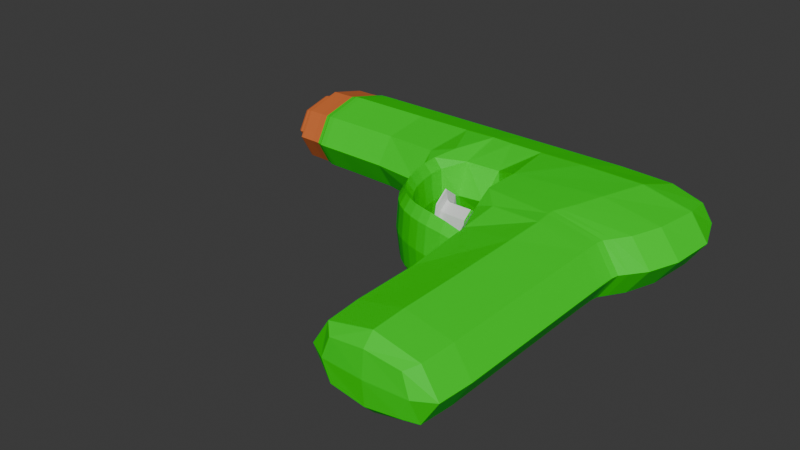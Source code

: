 # Source: SquirtGun.blend  (saved by Blender 4.0.36; exported with 4.5.12 LTS)
import bpy
from mathutils import Matrix  # noqa: F401  (used for matrix-valued properties, if any)

bpy.ops.wm.read_factory_settings(use_empty=True)
scene = bpy.context.scene
scene.name = 'Scene'

# ---- collections
col_collection = bpy.data.collections.new('Collection'); scene.collection.children.link(col_collection)

# ---- materials (node trees are filled in below, after node groups)
mat_material = bpy.data.materials.new('Material')
mat_material.alpha_threshold = 0.0
mat_material.use_transparent_shadow = False
mat_material.roughness = 0.5
mat_material.line_color = (0.0, 0.0, 0.0, 1.0)
mat_material_001 = bpy.data.materials.new('Material.001')
mat_material_001.use_transparent_shadow = False
mat_material_002 = bpy.data.materials.new('Material.002')
mat_material_002.use_transparent_shadow = False

# ---- material node trees
mat_material.use_nodes = True; mat_material.node_tree.nodes.clear()
_N = mat_material.node_tree.nodes; _L = mat_material.node_tree.links
n0 = _N.new('ShaderNodeOutputMaterial'); n0.name = 'Material Output'; n0.location = (300, 300)
n1 = _N.new('ShaderNodeBsdfPrincipled'); n1.name = 'Principled BSDF'; n1.location = (10, 300)
n1.inputs[0].default_value = (0.0, 0.8002, 0.001531, 1.0)
n1.inputs[3].default_value = 1.45
_L.new(n1.outputs[0], n0.inputs[0])
n0.is_active_output = True
mat_material_001.use_nodes = True; mat_material_001.node_tree.nodes.clear()
_N = mat_material_001.node_tree.nodes; _L = mat_material_001.node_tree.links
n0 = _N.new('ShaderNodeBsdfPrincipled'); n0.name = 'Principled BSDF'; n0.location = (10, 300)
n0.inputs[0].default_value = (0.6755, 0.1616, 0.03781, 1.0)
n0.inputs[3].default_value = 1.45
n1 = _N.new('ShaderNodeOutputMaterial'); n1.name = 'Material Output'; n1.location = (300, 300)
_L.new(n0.outputs[0], n1.inputs[0])
n1.is_active_output = True
mat_material_002.use_nodes = True; mat_material_002.node_tree.nodes.clear()
_N = mat_material_002.node_tree.nodes; _L = mat_material_002.node_tree.links
n0 = _N.new('ShaderNodeBsdfPrincipled'); n0.name = 'Principled BSDF'; n0.location = (10, 300)
n0.inputs[3].default_value = 1.45
n1 = _N.new('ShaderNodeOutputMaterial'); n1.name = 'Material Output'; n1.location = (300, 300)
_L.new(n0.outputs[0], n1.inputs[0])
n1.is_active_output = True

# ---- world
world_world = bpy.data.worlds.new('World'); scene.world = world_world
world_world.use_nodes = True; world_world.node_tree.nodes.clear()
_N = world_world.node_tree.nodes; _L = world_world.node_tree.links
n0 = _N.new('ShaderNodeOutputWorld'); n0.name = 'World Output'; n0.location = (300, 300)
n1 = _N.new('ShaderNodeBackground'); n1.name = 'Background'; n1.location = (10, 300)
n1.inputs[0].default_value = (0.05088, 0.05088, 0.05088, 1.0)
_L.new(n1.outputs[0], n0.inputs[0])
n0.is_active_output = True
world_world.color = (0.05088, 0.05088, 0.05088)
world_world.use_sun_shadow = False
world_world.sun_shadow_jitter_overblur = 0.0

# ---- meshes
me_cube = bpy.data.meshes.new('Cube')
me_cube.from_pydata([(1.116, 0.8486, 0.5), (1.116, 0.8486, -0.5), (0.1638, -0.9737, 0.5), (0.1638, -0.9737, -0.5), (-1.058, 0.8989, 0.6667), (-1.058, 0.8989, -0.6667), (-1.508, -0.9737, 0.5), (-1.508, -0.9737, -0.5), (-2.357, 0.3927, -1.0), (1.11, 0.4658, 0.6667), (-2.357, 0.3927, 1.0), (1.11, 0.4658, -0.6667), (-8.401, 0.8974, 0.6609), (-8.401, 0.8974, -0.6609), (-8.406, 0.4975, 0.6609), (-8.406, 0.4975, -0.6609), (-8.543, 0.8904, 0.6378), (-8.543, 0.8904, -0.6378), (-8.543, 0.5044, 0.6378), (-8.543, 0.5044, -0.6378), (-9.158, 0.8877, 0.6287), (-9.158, 0.8877, -0.6287), (-9.158, 0.5072, 0.6287), (-9.158, 0.5072, -0.6287), (-9.18, 0.8778, 0.596), (-9.18, 0.8778, -0.596), (-9.18, 0.5171, 0.596), (-9.18, 0.5171, -0.596), (-9.234, 0.8532, 0.5149), (-9.234, 0.8532, -0.5149), (-9.234, 0.5416, 0.5149), (-9.234, 0.5416, -0.5149), (-9.546, 0.8099, 0.3716), (-9.546, 0.8099, -0.3716), (-9.546, 0.585, 0.3716), (-9.546, 0.585, -0.3716), (-1.943, -0.07277, -0.7349), (0.4426, -0.1085, 0.6667), (-1.943, -0.07277, 0.7349), (0.4426, -0.1085, -0.6667), (-2.345, 0.2026, 1.0), (0.4515, 0.1729, -0.6667), (-2.345, 0.2026, -1.0), (0.4515, 0.1729, 0.6667), (-2.345, 0.1538, -0.4921), (-2.345, 0.0592, -0.4921), (-2.345, 0.0592, 0.4921), (-2.345, 0.1538, 0.4921), (-3.076, 0.1544, -0.4984), (-3.076, 0.0586, -0.4984), (-3.076, 0.0586, 0.4984), (-3.076, 0.1544, 0.4984), (-3.11, 0.1702, -0.6631), (-3.11, 0.04277, -0.6631), (-3.11, 0.04277, 0.6631), (-3.11, 0.1702, 0.6631), (-3.163, 0.1573, -0.5282), (-3.163, 0.05573, -0.5282), (-3.163, 0.05573, 0.5282), (-3.163, 0.1573, 0.5282), (-4.539, 0.8991, 0.6667), (-4.911, 0.4506, 0.76), (-4.911, 0.4506, -0.76), (-4.539, 0.8991, -0.6667), (-3.861, 0.4535, 0.76), (-3.861, 0.4535, -0.76), (-3.087, 0.8991, 0.6667), (-3.087, 0.8991, -0.6667), (-4.493, 0.2488, 0.667), (-4.493, 0.2488, -0.6663), (-4.193, 0.2723, 0.6685), (-4.193, 0.2723, -0.6648), (-4.281, 0.09358, 0.6679), (-4.276, 0.09416, -0.6654), (-4.014, 0.1306, 0.6761), (-4.009, 0.1313, -0.6573), (-3.484, -0.09258, 0.6702), (-3.463, -0.09122, -0.6626), (-3.353, -0.0367, 0.676), (-3.355, -0.03781, -0.6569), (-2.933, -0.1327, 0.6676), (-2.929, -0.1325, -0.6656), (-2.878, -0.06988, 0.6685), (-2.88, -0.07034, -0.6647), (-2.295, -0.1442, 0.6155), (-2.295, -0.1442, -0.6183), (-2.283, -0.08417, 0.6155), (-2.283, -0.08417, -0.6183), (-1.276, -0.1325, 0.3445), (-1.276, -0.1325, -0.3569), (-1.273, -0.09832, 0.3445), (-1.273, -0.09832, -0.3569), (-3.72, 0.03353, -0.6556), (-3.926, -0.01533, -0.6662), (-3.953, -0.01786, 0.6669), (-3.738, 0.03112, 0.6779), (-2.892, 0.1505, -0.4572), (-2.892, 0.1505, 0.4572), (-2.892, 0.06255, 0.4572), (-2.892, 0.06255, -0.4572), (-2.45, 0.1505, 0.4572), (-2.45, 0.06255, -0.4572), (-2.45, 0.1505, -0.4572), (-2.45, 0.06255, 0.4572), (-1.787, -0.7615, -0.6667), (0.4426, -0.7615, 0.6667), (-1.787, -0.7615, 0.6667), (0.4426, -0.7615, -0.6667), (-7.524, 0.8991, 0.6667), (-7.524, 0.8991, -0.6667), (-7.638, 0.4957, 0.6667), (-7.638, 0.4957, -0.6667), (-9.458, 0.8473, -0.4955), (-9.458, 0.8473, 0.4955), (-9.458, 0.5475, 0.4955), (-9.458, 0.5475, -0.4955), (-8.97, 0.8887, -0.6321), (-8.97, 0.8887, 0.6321), (-8.97, 0.5062, 0.6321), (-8.97, 0.5062, -0.6321), (-2.357, 0.2148, 1.0), (0.6025, 0.2439, -0.6667), (-2.357, 0.2148, -1.0), (0.6025, 0.2439, 0.6667), (-2.357, 0.3635, -1.0), (-2.357, 0.244, -1.0), (-2.355, 0.2128, -1.0), (-2.355, 0.2128, 1.0), (-2.347, 0.2046, -1.0), (-2.347, 0.2046, 1.0), (-2.357, 0.2148, -1.0), (-2.357, 0.3927, -1.0), (-2.357, 0.244, 1.0), (-2.357, 0.3635, 1.0), (-1.739, -0.9275, -0.6381), (-2.357, 0.2145, -1.0), (1.314, 0.8818, -9.313e-10), (-1.692, -0.9795, -2.794e-09), (0.3471, -0.9795, -1.863e-09), (-0.9254, 0.9747, 0.0), (-2.357, 0.2185, -1.0), (0.3948, -0.9275, 0.6381), (-2.357, 0.389, -1.0), (-1.464, 0.6876, 0.9514), (-2.357, 0.2145, 1.0), (1.244, 0.687, -0.6381), (-1.464, 0.6876, -0.9514), (1.244, 0.687, 0.6381), (-2.357, 0.3038, 1.0), (0.8457, 0.3179, -0.6667), (1.597, 0.466, 0.0), (-2.345, 0.2029, 1.0), (-2.596, 0.3725, 0.0), (-2.351, 0.2087, 1.0), (-8.4, 0.9724, 5.588e-09), (-8.403, 0.6974, 0.9087), (-8.403, 0.6974, -0.9087), (-8.407, 0.4225, 5.588e-09), (-8.229, 0.8989, 0.6659), (-3.055, 0.4814, 0.7044), (-3.055, 0.4814, -0.7044), (-8.229, 0.8989, -0.6659), (-8.543, 0.9628, 3.539e-08), (-8.543, 0.6974, 0.877), (-8.543, 0.6974, -0.877), (-8.543, 0.4321, 4.47e-08), (-8.45, 0.501, -0.6494), (-8.45, 0.8939, -0.6494), (-8.45, 0.8939, 0.6494), (-8.45, 0.501, 0.6494), (-9.158, 0.959, 6.333e-08), (-9.158, 0.6974, 0.8645), (-9.158, 0.6974, -0.8645), (-9.158, 0.4359, 5.867e-08), (-9.102, 0.8885, -0.6316), (-8.748, 0.8889, 0.6328), (-9.102, 0.5063, 0.6316), (-8.748, 0.506, -0.6328), (-9.18, 0.9454, 1.146e-07), (-9.18, 0.6974, 0.8195), (-9.18, 0.6974, -0.8195), (-9.18, 0.4495, 1.127e-07), (-9.177, 0.5099, 0.6197), (-9.177, 0.5099, -0.6197), (-9.177, 0.8849, 0.6197), (-9.177, 0.8849, -0.6197), (-9.234, 0.9116, 1.285e-07), (-9.234, 0.6974, 0.708), (-9.234, 0.6974, -0.708), (-9.234, 0.4832, 1.173e-07), (-9.187, 0.5297, -0.5542), (-9.187, 0.8651, -0.5542), (-9.187, 0.8651, 0.5542), (-9.187, 0.5297, 0.5542), (-9.549, 0.8345, 1.239e-07), (-9.549, 0.6974, 0.453), (-9.549, 0.6974, -0.453), (-9.549, 0.5604, 1.201e-07), (-9.524, 0.8409, -0.4742), (-9.342, 0.8481, 0.4979), (-9.524, 0.5539, 0.4742), (-9.342, 0.5468, -0.4979), (-1.85, 0.09727, -0.9248), (0.4437, 0.08793, 0.6667), (-1.804, -0.4372, 0.6746), (0.4426, -0.4404, -0.6667), (-2.262, -0.1223, 1.024e-08), (0.8606, -0.1085, -8.848e-09), (-2.357, 0.3038, -1.0), (-2.351, 0.2087, -1.0), (-1.85, 0.09727, 0.9248), (0.4437, 0.08793, -0.6667), (-2.351, 0.2087, -1.0), (0.4837, 0.2093, 0.6667), (-2.357, 0.2148, -1.0), (-2.357, 0.3927, -1.0), (0.8712, 0.173, -8.848e-09), (-2.346, 0.199, 6.519e-09), (-2.345, 0.1065, -0.6767), (-2.345, 0.04146, 4.563e-08), (-2.345, 0.1065, 0.6767), (-2.345, 0.1715, 4.936e-08), (-2.333, 0.1635, 0.593), (-2.303, 0.04022, 0.5731), (-2.303, 0.04022, -0.5731), (-2.333, 0.1635, -0.593), (-3.076, 0.1065, -0.6853), (-3.076, 0.04063, 5.588e-08), (-3.076, 0.1065, 0.6853), (-3.076, 0.1724, 5.309e-08), (-3.023, 0.1509, -0.4624), (-2.358, 0.1509, 0.4616), (-3.023, 0.06206, 0.4624), (-2.358, 0.06213, -0.4616), (-3.11, 0.1065, -0.9117), (-3.11, 0.01887, 6.333e-08), (-3.11, 0.1065, 0.9117), (-3.11, 0.1941, 7.078e-08), (-3.095, 0.1623, 0.5807), (-3.095, 0.05068, 0.5807), (-3.095, 0.05068, -0.5807), (-3.095, 0.1623, -0.5807), (-3.168, 0.1065, -0.6439), (-3.168, 0.04461, 6.426e-08), (-3.168, 0.1065, 0.6439), (-3.168, 0.1684, 7.357e-08), (-3.14, 0.1708, 0.6689), (-3.14, 0.0422, 0.6689), (-3.14, 0.0422, -0.6689), (-3.14, 0.1708, -0.6689), (-3.678, 0.8991, 0.6667), (-6.339, 0.4909, 0.6767), (-6.339, 0.4909, -0.6767), (-3.678, 0.8991, -0.6667), (-4.77, 0.6927, -0.9336), (-4.448, 0.9748, 0.0), (-5.16, 0.3869, 4.657e-09), (-4.77, 0.6927, 0.9336), (-4.263, 0.4696, 0.9506), (-4.263, 0.4696, -0.9506), (-2.231, 0.899, 0.6667), (-2.231, 0.899, -0.6667), (-3.431, 0.6928, 0.9336), (-3.845, 0.3923, 3.725e-09), (-2.962, 0.9748, 0.0), (-3.431, 0.6928, -0.9336), (-4.55, 0.2444, 9.411e-05), (-4.343, 0.2606, 0.9178), (-4.343, 0.2606, -0.9155), (-4.137, 0.2767, 0.002164), (-4.182, 0.3421, -0.6764), (-4.57, 0.329, -0.6766), (-4.57, 0.329, 0.6767), (-4.182, 0.3421, 0.6769), (-4.328, 0.08692, -0.0002845), (-4.149, 0.112, 0.922), (-4.141, 0.1129, -0.9114), (-3.962, 0.1379, 0.01089), (-4.406, 0.169, 0.6677), (-4.121, 0.1999, 0.6723), (-4.121, 0.2, -0.661), (-4.406, 0.1691, -0.6656), (-3.496, -0.1022, 0.002736), (-3.42, -0.06466, 0.923), (-3.407, -0.06449, -0.9097), (-3.331, -0.02701, 0.01061), (-3.553, -0.005907, -0.6555), (-4.115, 0.03362, -0.6662), (-4.132, 0.03191, 0.667), (-3.562, -0.006653, 0.6776), (-2.941, -0.1444, 0.0008492), (-2.905, -0.1013, 0.9181), (-2.904, -0.1015, -0.9151), (-2.869, -0.05839, 0.002094), (-3.114, -0.0571, 0.6722), (-3.118, -0.05832, -0.6607), (-3.203, -0.1167, 0.6694), (-3.192, -0.1161, -0.6636), (-2.298, -0.1554, -0.001387), (-2.289, -0.1142, 0.8469), (-2.289, -0.1142, -0.8496), (-2.28, -0.07292, -0.001387), (-2.649, -0.07806, -0.6604), (-2.678, -0.1418, -0.6605), (-2.678, -0.1418, 0.6604), (-2.649, -0.07801, 0.6605), (-1.187, -0.1354, -0.006695), (-1.185, -0.1153, 0.4055), (-1.185, -0.1153, -0.4189), (-1.183, -0.09526, -0.006695), (-1.705, -0.09084, -0.5093), (-1.711, -0.1401, -0.5093), (-1.711, -0.1401, 0.5012), (-1.705, -0.09084, 0.5012), (-3.873, 0.07727, -0.6558), (-3.709, -0.05717, -0.6642), (-3.737, -0.0594, 0.6686), (-3.887, 0.07527, 0.6777), (-3.85, 0.006171, 0.9224), (-3.69, 0.0415, 0.0132), (-3.979, -0.02576, -0.001701), (-3.819, 0.009565, -0.9109), (-2.664, 0.1505, -0.4572), (-3.023, 0.1509, 0.4624), (-2.664, 0.06255, 0.4572), (-3.023, 0.06206, -0.4624), (-2.892, 0.1065, -0.6287), (-2.892, 0.1065, 0.6287), (-2.892, 0.04607, 5.635e-08), (-2.892, 0.1669, 5.635e-08), (-2.664, 0.1505, 0.4572), (-2.664, 0.06255, -0.4572), (-2.358, 0.1509, -0.4616), (-2.358, 0.06213, 0.4616), (-2.45, 0.1669, 5.588e-08), (-2.45, 0.04607, 5.774e-08), (-2.45, 0.1065, 0.6287), (-2.45, 0.1065, -0.6287), (-1.804, -0.4372, -0.6746), (0.4426, -0.4404, 0.6667), (-1.739, -0.9275, 0.6381), (0.3948, -0.9275, -0.6381), (-2.205, -0.7615, 0.0), (0.8606, -0.7615, 0.0), (-2.357, 0.3038, -1.0), (-2.357, 0.389, 1.0), (-6.053, 0.8991, 0.6667), (-6.053, 0.8991, -0.6667), (-8.256, 0.4959, 0.6659), (-8.256, 0.4959, -0.6659), (-7.581, 0.6974, -0.9167), (-7.503, 0.9748, 0.0), (-7.659, 0.4201, 0.0), (-7.581, 0.6974, 0.9167), (-9.342, 0.8481, -0.4979), (-9.524, 0.8409, 0.4742), (-9.342, 0.5468, 0.4979), (-9.524, 0.5539, -0.4742), (-9.458, 0.6974, -0.6813), (-9.458, 0.6974, 0.6813), (-9.458, 0.4913, 1.299e-07), (-9.458, 0.9036, 1.295e-07), (-8.748, 0.8889, -0.6328), (-9.102, 0.8885, 0.6316), (-8.748, 0.506, 0.6328), (-9.102, 0.5063, -0.6316), (-8.97, 0.6974, -0.8691), (-8.97, 0.6974, 0.8691), (-8.97, 0.4345, 5.309e-08), (-8.97, 0.9604, 4.47e-08), (-2.351, 0.2087, 1.0), (0.4837, 0.2093, -0.6667), (-2.357, 0.3038, -1.0), (0.8457, 0.3179, 0.6667), (1.046, 0.2441, -8.848e-09), (-2.357, 0.2185, 1.0), (-2.357, 0.3038, 1.0), (-2.356, 0.2378, 0.0), (0.2583, 0.8903, -0.6381), (-0.6723, -0.9795, 0.6096), (-0.6723, -0.9795, -0.6096), (0.2583, 0.8903, 0.6381), (-0.2805, 0.4592, -0.9583), (-0.2805, 0.4592, 0.9583), (-0.689, -0.1047, -0.9304), (-0.689, -0.1047, 0.9304), (-0.726, 0.1753, 0.9572), (-0.726, 0.1753, -0.9572), (-0.6723, -0.7615, -0.9167), (-0.6723, -0.7615, 0.9167), (-0.6548, 0.241, -0.9583), (-0.6548, 0.241, 0.9583), (-2.345, 0.2029, -1.0), (-2.357, 0.3038, 1.0), (-0.6723, -0.928, 0.8781), (-8.242, 0.6974, 0.9157), (-0.6723, -0.9916, 4.657e-09), (0.7961, -0.928, 1.863e-09), (-0.6723, -0.928, -0.8781), (1.675, 0.6904, 0.0), (0.3586, 0.9631, 9.313e-10), (-2.382, 0.3036, 0.0), (0.03888, 0.6901, -0.9182), (-8.45, 0.6974, -0.8929), (-8.261, 0.4204, 0.0), (-8.224, 0.9745, 0.0), (-8.242, 0.6974, -0.9157), (-9.102, 0.9602, 3.912e-08), (-8.45, 0.9676, 1.863e-08), (-8.451, 0.4273, 1.304e-08), (-8.45, 0.6974, 0.8929), (-9.177, 0.4396, 7.637e-08), (-9.102, 0.4346, 4.191e-08), (-9.102, 0.6974, 0.8685), (-9.102, 0.6974, -0.8685), (-9.187, 0.6974, -0.762), (-9.177, 0.6974, 0.8521), (-9.177, 0.6974, -0.8521), (-9.177, 0.9552, 7.264e-08), (-9.524, 0.8949, 1.206e-07), (-9.187, 0.928, 1.146e-07), (-9.187, 0.4669, 1.062e-07), (-9.187, 0.6974, 0.762), (-9.556, 0.6974, 1.295e-07), (-9.524, 0.5, 1.201e-07), (-9.524, 0.6974, 0.6526), (-9.524, 0.6974, -0.6526), (-2.214, -0.4408, 3.725e-09), (0.862, 0.08794, -5.763e-09), (0.03888, 0.6901, 0.9182), (-0.6875, 0.08948, -0.949), (-0.6875, 0.08948, 0.949), (-0.7211, 0.209, 0.9583), (0.9089, 0.2094, -5.763e-09), (-2.291, 0.105, 0.7832), (-3.023, 0.1676, 5.495e-08), (-2.33, 0.0151, 3.632e-08), (-2.345, 0.1824, 3.26e-08), (-2.291, 0.105, -0.7832), (-3.095, 0.1065, 0.7985), (-3.023, 0.04539, 5.588e-08), (-3.023, 0.1065, 0.6358), (-3.023, 0.1065, -0.6358), (-3.14, 0.1065, 0.9205), (-3.095, 0.1065, -0.7985), (-3.095, 0.1833, 6.333e-08), (-3.095, 0.02975, 6.333e-08), (-3.178, 0.1065, 7.544e-08), (-3.14, 0.1065, -0.9205), (-3.14, 0.195, 6.612e-08), (-3.14, 0.01802, 6.054e-08), (-3.974, 0.6936, -0.9494), (-3.567, 0.9748, 0.0), (-4.363, 0.3389, -0.9215), (-3.974, 0.6936, 0.9494), (-2.621, 0.6938, 0.9261), (-3.204, 0.4088, -7.451e-09), (-2.091, 0.9747, 0.0), (-2.621, 0.6938, -0.9261), (-4.264, 0.1844, 0.92), (-4.363, 0.3389, 0.9218), (-4.655, 0.3214, 1.177e-05), (-4.121, 0.3395, 0.0002705), (-3.627, -0.03126, -0.9098), (-4.263, 0.1846, -0.9133), (-4.459, 0.1632, 0.000188), (-4.068, 0.2058, 0.006502), (-3.101, -0.04671, 0.006299), (-3.754, -0.06804, 0.0005529), (-3.526, 0.003471, 0.01271), (-3.653, -0.03331, 0.9231), (-2.663, -0.1099, -0.9081), (-3.159, -0.08685, 0.9207), (-3.154, -0.08725, -0.9121), (-3.213, -0.1274, 0.002359), (-1.699, -0.1154, -0.696), (-2.683, -0.1538, -6.717e-05), (-2.644, -0.06608, 8.842e-05), (-2.664, -0.1099, 0.9081), (-0.9973, -0.1152, -0.007652), (-1.703, -0.1492, -0.004115), (-1.696, -0.08174, -0.004115), (-1.699, -0.1154, 0.6878), (-4.013, 0.05325, 0.9224), (-3.835, 0.08443, 0.01291), (-4.169, 0.02461, -0.001524), (-3.991, 0.05579, -0.911), (-2.664, 0.1065, -0.6287), (-2.664, 0.1065, 0.6287), (-2.664, 0.04607, 7.357e-08), (-2.664, 0.1669, 4.005e-08), (-2.358, 0.1675, 5.821e-08), (-2.358, 0.0455, 5.681e-08), (-2.358, 0.1065, 0.6347), (-2.358, 0.1065, -0.6347), (-2.141, -0.928, -3.725e-09), (0.8606, -0.4404, -5.763e-09), (-0.7211, 0.209, -0.9583), (-0.6765, -0.4395, -0.9186), (-6.198, 0.6964, -0.9192), (-5.997, 0.9748, 0.0), (-6.406, 0.4159, -3.725e-09), (-6.198, 0.6964, 0.9192), (-9.342, 0.6974, -0.6846), (-9.342, 0.6974, 0.6846), (-9.342, 0.4903, 1.197e-07), (-9.342, 0.9046, 1.099e-07), (-8.748, 0.6974, -0.8701), (-8.748, 0.6974, 0.8701), (-8.748, 0.4342, 4.377e-08), (-8.748, 0.9607, 3.818e-08), (1.322, 0.3181, -5.763e-09), (-0.6765, -0.4395, 0.9186), (-0.5083, 0.3151, -0.9583), (-2.351, 0.2108, 0.0), (-2.351, 0.2087, -1.0), (-2.357, 0.3038, -1.0), (-2.351, 0.2087, 1.0), (-2.357, 0.3038, -1.0), (-0.5083, 0.3151, 0.9583)], [], [(120, 148, 393, 375), (148, 10, 345, 393), (393, 345, 133, 376), (375, 393, 376, 132), (105, 389, 394, 141), (389, 106, 340, 394), (394, 340, 6, 379), (141, 394, 379, 2), (110, 353, 395, 348), (353, 108, 158, 395), (395, 158, 12, 155), (348, 395, 155, 14), (3, 138, 396, 380), (138, 2, 379, 396), (396, 379, 6, 137), (380, 396, 137, 7), (107, 343, 397, 341), (343, 105, 141, 397), (397, 141, 2, 138), (341, 397, 138, 3), (104, 388, 398, 134), (388, 107, 341, 398), (398, 341, 3, 380), (134, 398, 380, 7), (1, 136, 399, 145), (136, 0, 147, 399), (399, 147, 9, 150), (145, 399, 150, 11), (5, 139, 400, 378), (139, 4, 381, 400), (400, 381, 0, 136), (378, 400, 136, 1), (122, 377, 401, 372), (377, 120, 148, 401), (401, 148, 10, 152), (372, 401, 152, 8), (5, 378, 402, 146), (378, 1, 145, 402), (402, 145, 11, 382), (146, 402, 382, 8), (13, 156, 403, 167), (156, 15, 166, 403), (403, 166, 19, 164), (167, 403, 164, 17), (111, 352, 404, 349), (352, 110, 348, 404), (404, 348, 14, 157), (349, 404, 157, 15), (108, 351, 405, 158), (351, 109, 161, 405), (405, 161, 13, 154), (158, 405, 154, 12), (109, 350, 406, 161), (350, 111, 349, 406), (406, 349, 15, 156), (161, 406, 156, 13), (117, 369, 407, 363), (369, 116, 174, 407), (407, 174, 21, 170), (363, 407, 170, 20), (12, 154, 408, 168), (154, 13, 167, 408), (408, 167, 17, 162), (168, 408, 162, 16), (15, 157, 409, 166), (157, 14, 169, 409), (409, 169, 18, 165), (166, 409, 165, 19), (14, 155, 410, 169), (155, 12, 168, 410), (410, 168, 16, 163), (169, 410, 163, 18), (23, 173, 411, 183), (173, 22, 182, 411), (411, 182, 26, 181), (183, 411, 181, 27), (119, 368, 412, 365), (368, 118, 176, 412), (412, 176, 22, 173), (365, 412, 173, 23), (118, 367, 413, 176), (367, 117, 363, 413), (413, 363, 20, 171), (176, 413, 171, 22), (116, 366, 414, 174), (366, 119, 365, 414), (414, 365, 23, 172), (174, 414, 172, 21), (25, 180, 415, 191), (180, 27, 190, 415), (415, 190, 31, 188), (191, 415, 188, 29), (22, 171, 416, 182), (171, 20, 184, 416), (416, 184, 24, 179), (182, 416, 179, 26), (21, 172, 417, 185), (172, 23, 183, 417), (417, 183, 27, 180), (185, 417, 180, 25), (20, 170, 418, 184), (170, 21, 185, 418), (418, 185, 25, 178), (184, 418, 178, 24), (113, 361, 419, 355), (361, 112, 198, 419), (419, 198, 33, 194), (355, 419, 194, 32), (24, 178, 420, 192), (178, 25, 191, 420), (420, 191, 29, 186), (192, 420, 186, 28), (27, 181, 421, 190), (181, 26, 193, 421), (421, 193, 30, 189), (190, 421, 189, 31), (26, 179, 422, 193), (179, 24, 192, 422), (422, 192, 28, 187), (193, 422, 187, 30), (35, 197, 423, 196), (197, 34, 195, 423), (423, 195, 32, 194), (196, 423, 194, 33), (115, 360, 424, 357), (360, 114, 200, 424), (424, 200, 34, 197), (357, 424, 197, 35), (114, 359, 425, 200), (359, 113, 355, 425), (425, 355, 32, 195), (200, 425, 195, 34), (112, 358, 426, 198), (358, 115, 357, 426), (426, 357, 35, 196), (198, 426, 196, 33), (104, 342, 427, 338), (342, 106, 204, 427), (427, 204, 38, 206), (338, 427, 206, 36), (41, 216, 428, 211), (216, 43, 203, 428), (428, 203, 37, 207), (211, 428, 207, 39), (0, 381, 429, 147), (381, 4, 143, 429), (429, 143, 10, 383), (147, 429, 383, 9), (42, 387, 430, 202), (387, 41, 211, 430), (430, 211, 39, 384), (202, 430, 384, 36), (43, 386, 431, 203), (386, 40, 210, 431), (431, 210, 38, 385), (203, 431, 385, 37), (123, 391, 432, 213), (391, 120, 370, 432), (432, 370, 40, 386), (213, 432, 386, 43), (121, 374, 433, 371), (374, 123, 213, 433), (433, 213, 43, 216), (371, 433, 216, 41), (38, 210, 434, 223), (210, 40, 222, 434), (434, 222, 47, 220), (223, 434, 220, 46), (97, 329, 435, 323), (329, 96, 230, 435), (435, 230, 48, 229), (323, 435, 229, 51), (36, 206, 436, 224), (206, 38, 223, 436), (436, 223, 46, 219), (224, 436, 219, 45), (40, 217, 437, 222), (217, 42, 225, 437), (437, 225, 44, 221), (222, 437, 221, 47), (42, 202, 438, 225), (202, 36, 224, 438), (438, 224, 45, 218), (225, 438, 218, 44), (50, 228, 439, 239), (228, 51, 238, 439), (439, 238, 55, 236), (239, 439, 236, 54), (99, 328, 440, 325), (328, 98, 232, 440), (440, 232, 50, 227), (325, 440, 227, 49), (98, 327, 441, 232), (327, 97, 323, 441), (441, 323, 51, 228), (232, 441, 228, 50), (96, 326, 442, 230), (326, 99, 325, 442), (442, 325, 49, 226), (230, 442, 226, 48), (54, 236, 443, 247), (236, 55, 246, 443), (443, 246, 59, 244), (247, 443, 244, 58), (48, 226, 444, 241), (226, 49, 240, 444), (444, 240, 53, 234), (241, 444, 234, 52), (51, 229, 445, 238), (229, 48, 241, 445), (445, 241, 52, 237), (238, 445, 237, 55), (49, 227, 446, 240), (227, 50, 239, 446), (446, 239, 54, 235), (240, 446, 235, 53), (57, 243, 447, 242), (243, 58, 244, 447), (447, 244, 59, 245), (242, 447, 245, 56), (52, 234, 448, 249), (234, 53, 248, 448), (448, 248, 57, 242), (249, 448, 242, 56), (55, 237, 449, 246), (237, 52, 249, 449), (449, 249, 56, 245), (246, 449, 245, 59), (53, 235, 450, 248), (235, 54, 247, 450), (450, 247, 58, 243), (248, 450, 243, 57), (67, 265, 451, 253), (265, 65, 259, 451), (451, 259, 62, 254), (253, 451, 254, 63), (66, 264, 452, 250), (264, 67, 253, 452), (452, 253, 63, 255), (250, 452, 255, 60), (62, 259, 453, 271), (259, 65, 270, 453), (453, 270, 71, 268), (271, 453, 268, 69), (64, 262, 454, 258), (262, 66, 250, 454), (454, 250, 60, 257), (258, 454, 257, 61), (10, 143, 455, 159), (143, 4, 260, 455), (455, 260, 66, 262), (159, 455, 262, 64), (8, 152, 456, 160), (152, 10, 159, 456), (456, 159, 64, 263), (160, 456, 263, 65), (4, 139, 457, 260), (139, 5, 261, 457), (457, 261, 67, 264), (260, 457, 264, 66), (5, 146, 458, 261), (146, 8, 160, 458), (458, 160, 65, 265), (261, 458, 265, 67), (70, 267, 459, 279), (267, 68, 278, 459), (459, 278, 72, 275), (279, 459, 275, 74), (64, 258, 460, 273), (258, 61, 272, 460), (460, 272, 68, 267), (273, 460, 267, 70), (61, 256, 461, 272), (256, 62, 271, 461), (461, 271, 69, 266), (272, 461, 266, 68), (65, 263, 462, 270), (263, 64, 273, 462), (462, 273, 70, 269), (270, 462, 269, 71), (93, 321, 463, 315), (321, 92, 286, 463), (463, 286, 79, 284), (315, 463, 284, 77), (69, 268, 464, 281), (268, 71, 280, 464), (464, 280, 75, 276), (281, 464, 276, 73), (68, 266, 465, 278), (266, 69, 281, 465), (465, 281, 73, 274), (278, 465, 274, 72), (71, 269, 466, 280), (269, 70, 279, 466), (466, 279, 74, 277), (280, 466, 277, 75), (79, 285, 467, 295), (285, 78, 294, 467), (467, 294, 82, 293), (295, 467, 293, 83), (94, 320, 468, 316), (320, 93, 315, 468), (468, 315, 77, 282), (316, 468, 282, 76), (92, 319, 469, 286), (319, 95, 289, 469), (469, 289, 78, 285), (286, 469, 285, 79), (95, 318, 470, 289), (318, 94, 316, 470), (470, 316, 76, 283), (289, 470, 283, 78), (81, 292, 471, 303), (292, 83, 302, 471), (471, 302, 87, 300), (303, 471, 300, 85), (78, 283, 472, 294), (283, 76, 296, 472), (472, 296, 80, 291), (294, 472, 291, 82), (77, 284, 473, 297), (284, 79, 295, 473), (473, 295, 83, 292), (297, 473, 292, 81), (76, 282, 474, 296), (282, 77, 297, 474), (474, 297, 81, 290), (296, 474, 290, 80), (85, 300, 475, 311), (300, 87, 310, 475), (475, 310, 91, 308), (311, 475, 308, 89), (80, 290, 476, 304), (290, 81, 303, 476), (476, 303, 85, 298), (304, 476, 298, 84), (83, 293, 477, 302), (293, 82, 305, 477), (477, 305, 86, 301), (302, 477, 301, 87), (82, 291, 478, 305), (291, 80, 304, 478), (478, 304, 84, 299), (305, 478, 299, 86), (91, 309, 479, 308), (309, 90, 307, 479), (479, 307, 88, 306), (308, 479, 306, 89), (84, 298, 480, 312), (298, 85, 311, 480), (480, 311, 89, 306), (312, 480, 306, 88), (87, 301, 481, 310), (301, 86, 313, 481), (481, 313, 90, 309), (310, 481, 309, 91), (86, 299, 482, 313), (299, 84, 312, 482), (482, 312, 88, 307), (313, 482, 307, 90), (74, 275, 483, 317), (275, 72, 288, 483), (483, 288, 94, 318), (317, 483, 318, 95), (75, 277, 484, 314), (277, 74, 317, 484), (484, 317, 95, 319), (314, 484, 319, 92), (72, 274, 485, 288), (274, 73, 287, 485), (485, 287, 93, 320), (288, 485, 320, 94), (73, 276, 486, 287), (276, 75, 314, 486), (486, 314, 92, 321), (287, 486, 321, 93), (102, 337, 487, 322), (337, 101, 331, 487), (487, 331, 99, 326), (322, 487, 326, 96), (103, 336, 488, 324), (336, 100, 330, 488), (488, 330, 97, 327), (324, 488, 327, 98), (101, 335, 489, 331), (335, 103, 324, 489), (489, 324, 98, 328), (331, 489, 328, 99), (100, 334, 490, 330), (334, 102, 322, 490), (490, 322, 96, 329), (330, 490, 329, 97), (47, 221, 491, 231), (221, 44, 332, 491), (491, 332, 102, 334), (231, 491, 334, 100), (45, 219, 492, 233), (219, 46, 333, 492), (492, 333, 103, 335), (233, 492, 335, 101), (46, 220, 493, 333), (220, 47, 231, 493), (493, 231, 100, 336), (333, 493, 336, 103), (44, 218, 494, 332), (218, 45, 233, 494), (494, 233, 101, 337), (332, 494, 337, 102), (7, 137, 495, 134), (137, 6, 340, 495), (495, 340, 106, 342), (134, 495, 342, 104), (39, 207, 496, 205), (207, 37, 339, 496), (496, 339, 105, 343), (205, 496, 343, 107), (122, 390, 497, 212), (390, 121, 371, 497), (497, 371, 41, 387), (212, 497, 387, 42), (36, 384, 498, 338), (384, 39, 205, 498), (498, 205, 107, 388), (338, 498, 388, 104), (63, 254, 499, 347), (254, 62, 252, 499), (499, 252, 111, 350), (347, 499, 350, 109), (60, 255, 500, 346), (255, 63, 347, 500), (500, 347, 109, 351), (346, 500, 351, 108), (62, 256, 501, 252), (256, 61, 251, 501), (501, 251, 110, 352), (252, 501, 352, 111), (61, 257, 502, 251), (257, 60, 346, 502), (502, 346, 108, 353), (251, 502, 353, 110), (29, 188, 503, 354), (188, 31, 201, 503), (503, 201, 115, 358), (354, 503, 358, 112), (30, 187, 504, 356), (187, 28, 199, 504), (504, 199, 113, 359), (356, 504, 359, 114), (31, 189, 505, 201), (189, 30, 356, 505), (505, 356, 114, 360), (201, 505, 360, 115), (28, 186, 506, 199), (186, 29, 354, 506), (506, 354, 112, 361), (199, 506, 361, 113), (17, 164, 507, 362), (164, 19, 177, 507), (507, 177, 119, 366), (362, 507, 366, 116), (18, 163, 508, 364), (163, 16, 175, 508), (508, 175, 117, 367), (364, 508, 367, 118), (19, 165, 509, 177), (165, 18, 364, 509), (509, 364, 118, 368), (177, 509, 368, 119), (16, 162, 510, 175), (162, 17, 362, 510), (510, 362, 116, 369), (175, 510, 369, 117), (11, 150, 511, 149), (150, 9, 373, 511), (511, 373, 123, 374), (149, 511, 374, 121), (37, 385, 512, 339), (385, 38, 204, 512), (512, 204, 106, 389), (339, 512, 389, 105), (8, 382, 513, 372), (382, 11, 149, 513), (513, 149, 121, 390), (372, 513, 390, 122), (42, 217, 514, 212), (217, 40, 370, 514), (514, 370, 120, 377), (212, 514, 377, 122), (122, 212, 515, 135), (212, 42, 392, 515), (515, 392, 128, 209), (135, 515, 209, 126), (131, 344, 516, 142), (344, 130, 140, 516), (516, 140, 125, 208), (142, 516, 208, 124), (40, 370, 517, 151), (370, 120, 144, 517), (517, 144, 127, 153), (151, 517, 153, 129), (8, 372, 518, 215), (372, 122, 214, 518), (518, 214, 130, 344), (215, 518, 344, 131), (9, 383, 519, 373), (383, 10, 148, 519), (519, 148, 120, 391), (373, 519, 391, 123)])
me_cube.polygons.foreach_set('material_index', [0, 0, 0, 0, 0, 0, 0, 0, 0, 0, 0, 0, 0, 0, 0, 0, 0, 0, 0, 0, 0, 0, 0, 0, 0, 0, 0, 0, 0, 0, 0, 0, 0, 0, 0, 0, 0, 0, 0, 0, 0, 0, 0, 0, 0, 0, 0, 0, 0, 0, 0, 0, 0, 0, 0, 0, 1, 1, 1, 1, 0, 0, 0, 0, 0, 0, 0, 0, 0, 0, 0, 0, 1, 1, 1, 1, 1, 1, 1, 1, 1, 1, 1, 1, 1, 1, 1, 1, 1, 1, 1, 1, 1, 1, 1, 1, 1, 1, 1, 1, 1, 1, 1, 1, 1, 1, 1, 1, 1, 1, 1, 1, 1, 1, 1, 1, 1, 1, 1, 1, 1, 1, 1, 1, 1, 1, 1, 1, 1, 1, 1, 1, 1, 1, 1, 1, 0, 0, 0, 0, 0, 0, 0, 0, 0, 0, 0, 0, 0, 0, 0, 0, 0, 0, 0, 0, 0, 0, 0, 0, 0, 0, 0, 0, 0, 0, 0, 0, 2, 2, 2, 2, 0, 0, 0, 0, 0, 0, 0, 0, 0, 0, 0, 0, 2, 2, 2, 2, 2, 2, 2, 2, 2, 2, 2, 2, 2, 2, 2, 2, 2, 2, 2, 2, 2, 2, 2, 2, 2, 2, 2, 2, 2, 2, 2, 2, 2, 2, 2, 2, 2, 2, 2, 2, 2, 2, 2, 2, 2, 2, 2, 2, 0, 0, 0, 0, 0, 0, 0, 0, 0, 0, 0, 0, 0, 0, 0, 0, 0, 0, 0, 0, 0, 0, 0, 0, 0, 0, 0, 0, 0, 0, 0, 0, 0, 0, 0, 0, 0, 0, 0, 0, 0, 0, 0, 0, 0, 0, 0, 0, 0, 0, 0, 0, 0, 0, 0, 0, 0, 0, 0, 0, 0, 0, 0, 0, 0, 0, 0, 0, 0, 0, 0, 0, 0, 0, 0, 0, 0, 0, 0, 0, 0, 0, 0, 0, 0, 0, 0, 0, 0, 0, 0, 0, 0, 0, 0, 0, 0, 0, 0, 0, 0, 0, 0, 0, 0, 0, 0, 0, 0, 0, 0, 0, 0, 0, 0, 0, 0, 0, 0, 0, 0, 0, 0, 0, 0, 0, 0, 0, 0, 0, 0, 0, 0, 0, 0, 0, 0, 0, 0, 0, 0, 0, 0, 0, 2, 2, 2, 2, 2, 2, 2, 2, 2, 2, 2, 2, 2, 2, 2, 2, 0, 0, 0, 0, 0, 0, 0, 0, 0, 0, 0, 0, 0, 0, 0, 0, 0, 0, 0, 0, 0, 0, 0, 0, 0, 0, 0, 0, 0, 0, 0, 0, 0, 0, 0, 0, 0, 0, 0, 0, 0, 0, 0, 0, 0, 0, 0, 0, 1, 1, 1, 1, 1, 1, 1, 1, 1, 1, 1, 1, 1, 1, 1, 1, 1, 1, 1, 1, 1, 1, 1, 1, 1, 1, 1, 1, 1, 1, 1, 1, 0, 0, 0, 0, 0, 0, 0, 0, 0, 0, 0, 0, 0, 0, 0, 0, 0, 0, 0, 0, 0, 0, 0, 0, 0, 0, 0, 0, 0, 0, 0, 0, 0, 0, 0, 0])
_uv = me_cube.uv_layers.new(name='UVMap')
_uv.uv.foreach_set('vector', [0.625, 0.1521, 0.625, 0.1632, 0.625, 0.1632, 0.625, 0.1521, 0.625, 0.1632, 0.625, 0.1744, 0.625, 0.1744, 0.625, 0.1632, 0.625, 0.1632, 0.625, 0.1744, 0.625, 0.1744, 0.625, 0.1632, 0.625, 0.1521, 0.625, 0.1632, 0.625, 0.1632, 0.625, 0.1521, 0.625, 0.7202, 0.75, 0.7216, 0.75, 0.7417, 0.625, 0.7422, 0.75, 0.7216, 0.875, 0.7369, 0.875, 0.7434, 0.75, 0.7417, 0.75, 0.7417, 0.875, 0.7434, 0.875, 0.75, 0.75, 0.75, 0.625, 0.7422, 0.75, 0.7417, 0.75, 0.75, 0.625, 0.75, 0.875, 0.5756, 0.875, 0.5378, 0.875, 0.5378, 0.875, 0.5756, 0.875, 0.5378, 0.875, 0.5, 0.875, 0.5, 0.875, 0.5378, 0.875, 0.5378, 0.875, 0.5, 0.875, 0.5, 0.875, 0.5378, 0.875, 0.5756, 0.875, 0.5378, 0.875, 0.5378, 0.875, 0.5756, 0.375, 0.75, 0.5, 0.7829, 0.5, 0.8783, 0.375, 0.875, 0.5, 0.7829, 0.625, 0.75, 0.625, 0.875, 0.5, 0.8783, 0.5, 0.8783, 0.625, 0.875, 0.625, 1.0, 0.5, 1.0, 0.375, 0.875, 0.5, 0.8783, 0.5, 1.0, 0.375, 1.0, 0.375, 0.7202, 0.5, 0.7202, 0.5, 0.7446, 0.375, 0.7422, 0.5, 0.7202, 0.625, 0.7202, 0.625, 0.7422, 0.5, 0.7446, 0.5, 0.7446, 0.625, 0.7422, 0.625, 0.75, 0.5, 0.7829, 0.375, 0.7422, 0.5, 0.7446, 0.5, 0.7829, 0.375, 0.75, 0.125, 0.7369, 0.25, 0.7216, 0.25, 0.7417, 0.125, 0.7434, 0.25, 0.7216, 0.375, 0.7202, 0.375, 0.7422, 0.25, 0.7417, 0.25, 0.7417, 0.375, 0.7422, 0.375, 0.75, 0.25, 0.75, 0.125, 0.7434, 0.25, 0.7417, 0.25, 0.75, 0.125, 0.75, 0.375, 0.5, 0.5, 0.4758, 0.5, 0.5343, 0.375, 0.5361, 0.5, 0.4758, 0.625, 0.5, 0.625, 0.5361, 0.5, 0.5343, 0.5, 0.5343, 0.625, 0.5361, 0.625, 0.5667, 0.5, 0.5667, 0.375, 0.5361, 0.5, 0.5343, 0.5, 0.5667, 0.375, 0.5667, 0.375, 0.25, 0.5, 0.2847, 0.5, 0.3761, 0.375, 0.375, 0.5, 0.2847, 0.625, 0.25, 0.625, 0.375, 0.5, 0.3761, 0.5, 0.3761, 0.625, 0.375, 0.625, 0.5, 0.5, 0.4758, 0.375, 0.375, 0.5, 0.3761, 0.5, 0.4758, 0.375, 0.5, 0.375, 0.1521, 0.5, 0.155, 0.5, 0.1632, 0.375, 0.1632, 0.5, 0.155, 0.625, 0.1521, 0.625, 0.1632, 0.5, 0.1632, 0.5, 0.1632, 0.625, 0.1632, 0.625, 0.1744, 0.5, 0.1713, 0.375, 0.1632, 0.5, 0.1632, 0.5, 0.1713, 0.375, 0.1744, 0.125, 0.5, 0.25, 0.5, 0.2535, 0.5369, 0.1597, 0.5376, 0.25, 0.5, 0.375, 0.5, 0.375, 0.5361, 0.2535, 0.5369, 0.2535, 0.5369, 0.375, 0.5361, 0.375, 0.5667, 0.2509, 0.5675, 0.1597, 0.5376, 0.2535, 0.5369, 0.2509, 0.5675, 0.125, 0.5756, 0.125, 0.5, 0.125, 0.5378, 0.125, 0.5378, 0.125, 0.5, 0.125, 0.5378, 0.125, 0.5756, 0.125, 0.5756, 0.125, 0.5378, 0.125, 0.5378, 0.125, 0.5756, 0.125, 0.5756, 0.125, 0.5378, 0.125, 0.5, 0.125, 0.5378, 0.125, 0.5378, 0.125, 0.5, 0.375, 0.1744, 0.5, 0.1744, 0.5, 0.1744, 0.375, 0.1744, 0.5, 0.1744, 0.625, 0.1744, 0.625, 0.1744, 0.5, 0.1744, 0.5, 0.1744, 0.625, 0.1744, 0.625, 0.1744, 0.5, 0.1744, 0.375, 0.1744, 0.5, 0.1744, 0.5, 0.1744, 0.375, 0.1744, 0.625, 0.25, 0.5, 0.25, 0.5, 0.25, 0.625, 0.25, 0.5, 0.25, 0.375, 0.25, 0.375, 0.25, 0.5, 0.25, 0.5, 0.25, 0.375, 0.25, 0.375, 0.25, 0.5, 0.25, 0.625, 0.25, 0.5, 0.25, 0.5, 0.25, 0.625, 0.25, 0.125, 0.5, 0.125, 0.5378, 0.125, 0.5378, 0.125, 0.5, 0.125, 0.5378, 0.125, 0.5756, 0.125, 0.5756, 0.125, 0.5378, 0.125, 0.5378, 0.125, 0.5756, 0.125, 0.5756, 0.125, 0.5378, 0.125, 0.5, 0.125, 0.5378, 0.125, 0.5378, 0.125, 0.5, 0.625, 0.25, 0.5, 0.25, 0.5, 0.25, 0.625, 0.25, 0.5, 0.25, 0.375, 0.25, 0.375, 0.25, 0.5, 0.25, 0.5, 0.25, 0.375, 0.25, 0.375, 0.25, 0.5, 0.25, 0.625, 0.25, 0.5, 0.25, 0.5, 0.25, 0.625, 0.25, 0.625, 0.25, 0.5, 0.25, 0.5, 0.25, 0.625, 0.25, 0.5, 0.25, 0.375, 0.25, 0.375, 0.25, 0.5, 0.25, 0.5, 0.25, 0.375, 0.25, 0.375, 0.25, 0.5, 0.25, 0.625, 0.25, 0.5, 0.25, 0.5, 0.25, 0.625, 0.25, 0.375, 0.1744, 0.5, 0.1744, 0.5, 0.1744, 0.375, 0.1744, 0.5, 0.1744, 0.625, 0.1744, 0.625, 0.1744, 0.5, 0.1744, 0.5, 0.1744, 0.625, 0.1744, 0.625, 0.1744, 0.5, 0.1744, 0.375, 0.1744, 0.5, 0.1744, 0.5, 0.1744, 0.375, 0.1744, 0.875, 0.5756, 0.875, 0.5378, 0.875, 0.5378, 0.875, 0.5756, 0.875, 0.5378, 0.875, 0.5, 0.875, 0.5, 0.875, 0.5378, 0.875, 0.5378, 0.875, 0.5, 0.875, 0.5, 0.875, 0.5378, 0.875, 0.5756, 0.875, 0.5378, 0.875, 0.5378, 0.875, 0.5756, 0.375, 0.1744, 0.5, 0.1744, 0.5, 0.1744, 0.375, 0.1744, 0.5, 0.1744, 0.625, 0.1744, 0.625, 0.1744, 0.5, 0.1744, 0.5, 0.1744, 0.625, 0.1744, 0.625, 0.1744, 0.5, 0.1744, 0.375, 0.1744, 0.5, 0.1744, 0.5, 0.1744, 0.375, 0.1744, 0.375, 0.1744, 0.5, 0.1744, 0.5, 0.1744, 0.375, 0.1744, 0.5, 0.1744, 0.625, 0.1744, 0.625, 0.1744, 0.5, 0.1744, 0.5, 0.1744, 0.625, 0.1744, 0.625, 0.1744, 0.5, 0.1744, 0.375, 0.1744, 0.5, 0.1744, 0.5, 0.1744, 0.375, 0.1744, 0.875, 0.5756, 0.875, 0.5378, 0.875, 0.5378, 0.875, 0.5756, 0.875, 0.5378, 0.875, 0.5, 0.875, 0.5, 0.875, 0.5378, 0.875, 0.5378, 0.875, 0.5, 0.875, 0.5, 0.875, 0.5378, 0.875, 0.5756, 0.875, 0.5378, 0.875, 0.5378, 0.875, 0.5756, 0.125, 0.5, 0.125, 0.5378, 0.125, 0.5378, 0.125, 0.5, 0.125, 0.5378, 0.125, 0.5756, 0.125, 0.5756, 0.125, 0.5378, 0.125, 0.5378, 0.125, 0.5756, 0.125, 0.5756, 0.125, 0.5378, 0.125, 0.5, 0.125, 0.5378, 0.125, 0.5378, 0.125, 0.5, 0.125, 0.5, 0.125, 0.5378, 0.125, 0.5378, 0.125, 0.5, 0.125, 0.5378, 0.125, 0.5756, 0.125, 0.5756, 0.125, 0.5378, 0.125, 0.5378, 0.125, 0.5756, 0.125, 0.5756, 0.125, 0.5378, 0.125, 0.5, 0.125, 0.5378, 0.125, 0.5378, 0.125, 0.5, 0.875, 0.5756, 0.875, 0.5378, 0.875, 0.5378, 0.875, 0.5756, 0.875, 0.5378, 0.875, 0.5, 0.875, 0.5, 0.875, 0.5378, 0.875, 0.5378, 0.875, 0.5, 0.875, 0.5, 0.875, 0.5378, 0.875, 0.5756, 0.875, 0.5378, 0.875, 0.5378, 0.875, 0.5756, 0.125, 0.5, 0.125, 0.5378, 0.125, 0.5378, 0.125, 0.5, 0.125, 0.5378, 0.125, 0.5756, 0.125, 0.5756, 0.125, 0.5378, 0.125, 0.5378, 0.125, 0.5756, 0.125, 0.5756, 0.125, 0.5378, 0.125, 0.5, 0.125, 0.5378, 0.125, 0.5378, 0.125, 0.5, 0.625, 0.25, 0.5, 0.25, 0.5, 0.25, 0.625, 0.25, 0.5, 0.25, 0.375, 0.25, 0.375, 0.25, 0.5, 0.25, 0.5, 0.25, 0.375, 0.25, 0.375, 0.25, 0.5, 0.25, 0.625, 0.25, 0.5, 0.25, 0.5, 0.25, 0.625, 0.25, 0.625, 0.25, 0.5, 0.25, 0.5, 0.2489, 0.625, 0.25, 0.5, 0.25, 0.375, 0.25, 0.375, 0.25, 0.5, 0.2489, 0.5, 0.2489, 0.375, 0.25, 0.375, 0.25, 0.5, 0.2395, 0.625, 0.25, 0.5, 0.2489, 0.5, 0.2395, 0.625, 0.25, 0.625, 0.25, 0.5, 0.25, 0.5, 0.25, 0.625, 0.25, 0.5, 0.25, 0.375, 0.25, 0.375, 0.25, 0.5, 0.25, 0.5, 0.25, 0.375, 0.25, 0.375, 0.25, 0.5, 0.25, 0.625, 0.25, 0.5, 0.25, 0.5, 0.25, 0.625, 0.25, 0.375, 0.1744, 0.5, 0.1744, 0.5, 0.1744, 0.375, 0.1744, 0.5, 0.1744, 0.625, 0.1744, 0.625, 0.1744, 0.5, 0.1744, 0.5, 0.1744, 0.625, 0.1744, 0.625, 0.1744, 0.5, 0.1744, 0.375, 0.1744, 0.5, 0.1744, 0.5, 0.1744, 0.375, 0.1744, 0.875, 0.5756, 0.875, 0.5378, 0.875, 0.5378, 0.875, 0.5756, 0.875, 0.5378, 0.875, 0.5, 0.875, 0.5, 0.875, 0.5378, 0.875, 0.5378, 0.875, 0.5, 0.875, 0.5, 0.875, 0.5378, 0.875, 0.5756, 0.875, 0.5378, 0.875, 0.5378, 0.875, 0.5756, 0.375, 0.1744, 0.5, 0.1849, 0.5, 0.2122, 0.375, 0.2122, 0.5, 0.1849, 0.625, 0.1744, 0.625, 0.2122, 0.5, 0.2122, 0.5, 0.2122, 0.625, 0.2122, 0.625, 0.25, 0.5, 0.2395, 0.375, 0.2122, 0.5, 0.2122, 0.5, 0.2395, 0.375, 0.25, 0.375, 0.1744, 0.5, 0.1744, 0.5, 0.1754, 0.375, 0.1744, 0.5, 0.1744, 0.625, 0.1744, 0.625, 0.1744, 0.5, 0.1754, 0.5, 0.1754, 0.625, 0.1744, 0.625, 0.1744, 0.5, 0.1849, 0.375, 0.1744, 0.5, 0.1754, 0.5, 0.1849, 0.375, 0.1744, 0.875, 0.5756, 0.875, 0.5378, 0.875, 0.5378, 0.875, 0.5756, 0.875, 0.5378, 0.875, 0.5, 0.875, 0.5, 0.875, 0.5378, 0.875, 0.5378, 0.875, 0.5, 0.875, 0.5, 0.875, 0.5378, 0.875, 0.5756, 0.875, 0.5378, 0.875, 0.5378, 0.875, 0.5756, 0.125, 0.5, 0.125, 0.5378, 0.125, 0.5378, 0.125, 0.5, 0.125, 0.5378, 0.125, 0.5756, 0.125, 0.5756, 0.125, 0.5378, 0.125, 0.5378, 0.125, 0.5756, 0.125, 0.5756, 0.125, 0.5378, 0.125, 0.5, 0.125, 0.5378, 0.125, 0.5378, 0.125, 0.5, 0.375, 0.01314, 0.5, 0.02703, 0.5, 0.06954, 0.375, 0.06972, 0.5, 0.02703, 0.625, 0.01314, 0.625, 0.06972, 0.5, 0.06954, 0.5, 0.06954, 0.625, 0.06972, 0.625, 0.1263, 0.5, 0.1106, 0.375, 0.06972, 0.5, 0.06954, 0.5, 0.1106, 0.375, 0.1263, 0.375, 0.6034, 0.5, 0.6034, 0.5, 0.614, 0.375, 0.614, 0.5, 0.6034, 0.625, 0.6034, 0.625, 0.614, 0.5, 0.614, 0.5, 0.614, 0.625, 0.614, 0.625, 0.6386, 0.5, 0.6386, 0.375, 0.614, 0.5, 0.614, 0.5, 0.6386, 0.375, 0.6386, 0.625, 0.5, 0.75, 0.5, 0.75, 0.5369, 0.625, 0.5361, 0.75, 0.5, 0.875, 0.5, 0.875, 0.5378, 0.75, 0.5369, 0.75, 0.5369, 0.875, 0.5378, 0.875, 0.5756, 0.75, 0.5675, 0.625, 0.5361, 0.75, 0.5369, 0.75, 0.5675, 0.625, 0.5667, 0.125, 0.5997, 0.2509, 0.6031, 0.2535, 0.6136, 0.1597, 0.6121, 0.2509, 0.6031, 0.375, 0.6034, 0.375, 0.614, 0.2535, 0.6136, 0.2535, 0.6136, 0.375, 0.614, 0.375, 0.6386, 0.2509, 0.6373, 0.1597, 0.6121, 0.2535, 0.6136, 0.2509, 0.6373, 0.125, 0.6237, 0.625, 0.6034, 0.7491, 0.6031, 0.7465, 0.6136, 0.625, 0.614, 0.7491, 0.6031, 0.875, 0.5997, 0.8403, 0.6121, 0.7465, 0.6136, 0.7465, 0.6136, 0.8403, 0.6121, 0.875, 0.6237, 0.7491, 0.6373, 0.625, 0.614, 0.7465, 0.6136, 0.7491, 0.6373, 0.625, 0.6386, 0.625, 0.5945, 0.75, 0.5948, 0.75, 0.5988, 0.625, 0.5988, 0.75, 0.5948, 0.875, 0.5979, 0.875, 0.5988, 0.75, 0.5988, 0.75, 0.5988, 0.875, 0.5988, 0.875, 0.5997, 0.7491, 0.6031, 0.625, 0.5988, 0.75, 0.5988, 0.7491, 0.6031, 0.625, 0.6034, 0.375, 0.5945, 0.5, 0.5945, 0.5, 0.5988, 0.375, 0.5988, 0.5, 0.5945, 0.625, 0.5945, 0.625, 0.5988, 0.5, 0.5988, 0.5, 0.5988, 0.625, 0.5988, 0.625, 0.6034, 0.5, 0.6034, 0.375, 0.5988, 0.5, 0.5988, 0.5, 0.6034, 0.375, 0.6034, 0.875, 0.6237, 0.8403, 0.6121, 0.8715, 0.6117, 0.875, 0.6237, 0.8403, 0.6121, 0.875, 0.5997, 0.875, 0.5997, 0.8715, 0.6117, 0.8715, 0.6117, 0.875, 0.5997, 0.875, 0.5997, 0.875, 0.6117, 0.875, 0.6237, 0.8715, 0.6117, 0.875, 0.6117, 0.875, 0.6237, 0.625, 0.1503, 0.5, 0.1503, 0.5, 0.1503, 0.625, 0.1503, 0.5, 0.1503, 0.375, 0.1503, 0.375, 0.1503, 0.5, 0.1503, 0.5, 0.1503, 0.375, 0.1503, 0.375, 0.1503, 0.5, 0.1503, 0.625, 0.1503, 0.5, 0.1503, 0.5, 0.1503, 0.625, 0.1503, 0.375, 0.1263, 0.5, 0.1106, 0.5, 0.1247, 0.375, 0.1263, 0.5, 0.1106, 0.625, 0.1263, 0.625, 0.1263, 0.5, 0.1247, 0.5, 0.1247, 0.625, 0.1263, 0.625, 0.1263, 0.5, 0.1263, 0.375, 0.1263, 0.5, 0.1247, 0.5, 0.1263, 0.375, 0.1263, 0.625, 0.1503, 0.5, 0.1506, 0.5, 0.1504, 0.625, 0.1503, 0.5, 0.1506, 0.375, 0.1503, 0.375, 0.1503, 0.5, 0.1504, 0.5, 0.1504, 0.375, 0.1503, 0.375, 0.1503, 0.5, 0.1503, 0.625, 0.1503, 0.5, 0.1504, 0.5, 0.1503, 0.625, 0.1503, 0.125, 0.5997, 0.1597, 0.6121, 0.1285, 0.6117, 0.125, 0.5997, 0.1597, 0.6121, 0.125, 0.6237, 0.125, 0.6237, 0.1285, 0.6117, 0.1285, 0.6117, 0.125, 0.6237, 0.125, 0.6237, 0.125, 0.6117, 0.125, 0.5997, 0.1285, 0.6117, 0.125, 0.6117, 0.125, 0.5997, 0.875, 0.6237, 0.875, 0.6117, 0.875, 0.6117, 0.875, 0.6237, 0.875, 0.6117, 0.875, 0.5997, 0.875, 0.5997, 0.875, 0.6117, 0.875, 0.6117, 0.875, 0.5997, 0.875, 0.5997, 0.875, 0.6117, 0.875, 0.6237, 0.875, 0.6117, 0.875, 0.6117, 0.875, 0.6237, 0.375, 0.1263, 0.5, 0.1263, 0.5, 0.1263, 0.375, 0.1263, 0.5, 0.1263, 0.625, 0.1263, 0.625, 0.1263, 0.5, 0.1263, 0.5, 0.1263, 0.625, 0.1263, 0.625, 0.1263, 0.5, 0.1263, 0.375, 0.1263, 0.5, 0.1263, 0.5, 0.1263, 0.375, 0.1263, 0.875, 0.6237, 0.875, 0.6117, 0.875, 0.6117, 0.875, 0.6237, 0.875, 0.6117, 0.875, 0.5997, 0.875, 0.5997, 0.875, 0.6117, 0.875, 0.6117, 0.875, 0.5997, 0.875, 0.5997, 0.875, 0.6117, 0.875, 0.6237, 0.875, 0.6117, 0.875, 0.6117, 0.875, 0.6237, 0.125, 0.5997, 0.125, 0.6117, 0.125, 0.6117, 0.125, 0.5997, 0.125, 0.6117, 0.125, 0.6237, 0.125, 0.6237, 0.125, 0.6117, 0.125, 0.6117, 0.125, 0.6237, 0.125, 0.6237, 0.125, 0.6117, 0.125, 0.5997, 0.125, 0.6117, 0.125, 0.6117, 0.125, 0.5997, 0.875, 0.6237, 0.875, 0.6117, 0.875, 0.6117, 0.875, 0.6237, 0.875, 0.6117, 0.875, 0.5997, 0.875, 0.5997, 0.875, 0.6117, 0.875, 0.6117, 0.875, 0.5997, 0.875, 0.5997, 0.875, 0.6117, 0.875, 0.6237, 0.875, 0.6117, 0.875, 0.6117, 0.875, 0.6237, 0.125, 0.5997, 0.125, 0.6117, 0.125, 0.6117, 0.125, 0.5997, 0.125, 0.6117, 0.125, 0.6237, 0.125, 0.6237, 0.125, 0.6117, 0.125, 0.6117, 0.125, 0.6237, 0.125, 0.6237, 0.125, 0.6117, 0.125, 0.5997, 0.125, 0.6117, 0.125, 0.6117, 0.125, 0.5997, 0.625, 0.1503, 0.5, 0.1503, 0.5, 0.1503, 0.625, 0.1503, 0.5, 0.1503, 0.375, 0.1503, 0.375, 0.1503, 0.5, 0.1503, 0.5, 0.1503, 0.375, 0.1503, 0.375, 0.1503, 0.5, 0.1503, 0.625, 0.1503, 0.5, 0.1503, 0.5, 0.1503, 0.625, 0.1503, 0.375, 0.1263, 0.5, 0.1263, 0.5, 0.1263, 0.375, 0.1263, 0.5, 0.1263, 0.625, 0.1263, 0.625, 0.1263, 0.5, 0.1263, 0.5, 0.1263, 0.625, 0.1263, 0.625, 0.1263, 0.5, 0.1263, 0.375, 0.1263, 0.5, 0.1263, 0.5, 0.1263, 0.375, 0.1263, 0.375, 0.1263, 0.5, 0.1296, 0.5, 0.1383, 0.375, 0.1383, 0.5, 0.1296, 0.625, 0.1263, 0.625, 0.1383, 0.5, 0.1383, 0.5, 0.1383, 0.625, 0.1383, 0.625, 0.1503, 0.5, 0.147, 0.375, 0.1383, 0.5, 0.1383, 0.5, 0.147, 0.375, 0.1503, 0.125, 0.5997, 0.125, 0.6117, 0.125, 0.6117, 0.125, 0.5997, 0.125, 0.6117, 0.125, 0.6237, 0.125, 0.6237, 0.125, 0.6117, 0.125, 0.6117, 0.125, 0.6237, 0.125, 0.6237, 0.125, 0.6117, 0.125, 0.5997, 0.125, 0.6117, 0.125, 0.6117, 0.125, 0.5997, 0.625, 0.1503, 0.5, 0.1503, 0.5, 0.15, 0.625, 0.1503, 0.5, 0.1503, 0.375, 0.1503, 0.375, 0.1503, 0.5, 0.15, 0.5, 0.15, 0.375, 0.1503, 0.375, 0.1503, 0.5, 0.147, 0.625, 0.1503, 0.5, 0.15, 0.5, 0.147, 0.625, 0.1503, 0.375, 0.1263, 0.5, 0.1263, 0.5, 0.1266, 0.375, 0.1263, 0.5, 0.1263, 0.625, 0.1263, 0.625, 0.1263, 0.5, 0.1266, 0.5, 0.1266, 0.625, 0.1263, 0.625, 0.1263, 0.5, 0.1296, 0.375, 0.1263, 0.5, 0.1266, 0.5, 0.1296, 0.375, 0.1263, 0.125, 0.5, 0.125, 0.5378, 0.125, 0.5378, 0.125, 0.5, 0.125, 0.5378, 0.125, 0.5756, 0.125, 0.5756, 0.125, 0.5378, 0.125, 0.5378, 0.125, 0.5756, 0.125, 0.5756, 0.125, 0.5378, 0.125, 0.5, 0.125, 0.5378, 0.125, 0.5378, 0.125, 0.5, 0.625, 0.25, 0.5, 0.25, 0.5, 0.25, 0.625, 0.25, 0.5, 0.25, 0.375, 0.25, 0.375, 0.25, 0.5, 0.25, 0.5, 0.25, 0.375, 0.25, 0.375, 0.25, 0.5, 0.25, 0.625, 0.25, 0.5, 0.25, 0.5, 0.25, 0.625, 0.25, 0.125, 0.5756, 0.125, 0.5756, 0.125, 0.5756, 0.125, 0.5756, 0.125, 0.5756, 0.125, 0.5756, 0.125, 0.5756, 0.125, 0.5756, 0.125, 0.5756, 0.125, 0.5756, 0.125, 0.5756, 0.125, 0.5756, 0.125, 0.5756, 0.125, 0.5756, 0.125, 0.5756, 0.125, 0.5756, 0.875, 0.5756, 0.875, 0.5378, 0.875, 0.5368, 0.875, 0.5651, 0.875, 0.5378, 0.875, 0.5, 0.875, 0.5, 0.875, 0.5368, 0.875, 0.5368, 0.875, 0.5, 0.875, 0.5, 0.875, 0.5376, 0.875, 0.5651, 0.875, 0.5368, 0.875, 0.5376, 0.875, 0.5756, 0.875, 0.5756, 0.875, 0.5378, 0.875, 0.5378, 0.875, 0.5756, 0.875, 0.5378, 0.875, 0.5, 0.875, 0.5, 0.875, 0.5378, 0.875, 0.5378, 0.875, 0.5, 0.875, 0.5, 0.875, 0.5378, 0.875, 0.5756, 0.875, 0.5378, 0.875, 0.5378, 0.875, 0.5756, 0.375, 0.1744, 0.5, 0.1713, 0.5, 0.174, 0.375, 0.1744, 0.5, 0.1713, 0.625, 0.1744, 0.625, 0.1744, 0.5, 0.174, 0.5, 0.174, 0.625, 0.1744, 0.625, 0.1744, 0.5, 0.1744, 0.375, 0.1744, 0.5, 0.174, 0.5, 0.1744, 0.375, 0.1744, 0.625, 0.25, 0.5, 0.2847, 0.5, 0.2535, 0.625, 0.25, 0.5, 0.2847, 0.375, 0.25, 0.375, 0.25, 0.5, 0.2535, 0.5, 0.2535, 0.375, 0.25, 0.375, 0.25, 0.5, 0.25, 0.625, 0.25, 0.5, 0.2535, 0.5, 0.25, 0.625, 0.25, 0.125, 0.5, 0.1597, 0.5376, 0.1285, 0.5378, 0.125, 0.5, 0.1597, 0.5376, 0.125, 0.5756, 0.125, 0.5756, 0.1285, 0.5378, 0.1285, 0.5378, 0.125, 0.5756, 0.125, 0.5756, 0.125, 0.5378, 0.125, 0.5, 0.1285, 0.5378, 0.125, 0.5378, 0.125, 0.5, 0.875, 0.5756, 0.875, 0.5756, 0.875, 0.5756, 0.875, 0.5756, 0.875, 0.5756, 0.875, 0.5756, 0.875, 0.5756, 0.875, 0.5756, 0.875, 0.5756, 0.875, 0.5756, 0.875, 0.5756, 0.875, 0.5756, 0.875, 0.5756, 0.875, 0.5756, 0.875, 0.5756, 0.875, 0.5756, 0.875, 0.5756, 0.875, 0.5651, 0.875, 0.5746, 0.875, 0.5756, 0.875, 0.5651, 0.875, 0.5756, 0.875, 0.5756, 0.875, 0.5746, 0.875, 0.5746, 0.875, 0.5756, 0.875, 0.5756, 0.875, 0.5756, 0.875, 0.5756, 0.875, 0.5746, 0.875, 0.5756, 0.875, 0.5756, 0.625, 0.1744, 0.5, 0.1744, 0.5, 0.1744, 0.625, 0.1744, 0.5, 0.1744, 0.375, 0.1744, 0.375, 0.1744, 0.5, 0.1744, 0.5, 0.1744, 0.375, 0.1744, 0.375, 0.1744, 0.5, 0.1744, 0.625, 0.1744, 0.5, 0.1744, 0.5, 0.1744, 0.625, 0.1744, 0.375, 0.1744, 0.5, 0.1744, 0.5, 0.1744, 0.375, 0.1744, 0.5, 0.1744, 0.625, 0.1744, 0.625, 0.1744, 0.5, 0.1744, 0.5, 0.1744, 0.625, 0.1744, 0.625, 0.1744, 0.5, 0.1744, 0.375, 0.1744, 0.5, 0.1744, 0.5, 0.1744, 0.375, 0.1744, 0.125, 0.5756, 0.125, 0.5756, 0.125, 0.5756, 0.125, 0.5756, 0.125, 0.5756, 0.125, 0.5756, 0.125, 0.5756, 0.125, 0.5756, 0.125, 0.5756, 0.125, 0.5756, 0.125, 0.5756, 0.125, 0.5756, 0.125, 0.5756, 0.125, 0.5756, 0.125, 0.5756, 0.125, 0.5756, 0.125, 0.5756, 0.125, 0.5756, 0.125, 0.5756, 0.125, 0.5756, 0.125, 0.5756, 0.125, 0.5756, 0.125, 0.5756, 0.125, 0.5756, 0.125, 0.5756, 0.125, 0.5756, 0.125, 0.5756, 0.125, 0.5756, 0.125, 0.5756, 0.125, 0.5756, 0.125, 0.5756, 0.125, 0.5756, 0.625, 0.1744, 0.5, 0.1744, 0.5, 0.1744, 0.625, 0.1744, 0.5, 0.1744, 0.375, 0.1744, 0.375, 0.1744, 0.5, 0.1744, 0.5, 0.1744, 0.375, 0.1744, 0.375, 0.1744, 0.5, 0.1744, 0.625, 0.1744, 0.5, 0.1744, 0.5, 0.1744, 0.625, 0.1744, 0.375, 0.1744, 0.5, 0.1744, 0.5, 0.1744, 0.375, 0.1744, 0.5, 0.1744, 0.625, 0.1744, 0.625, 0.1744, 0.5, 0.1744, 0.5, 0.1744, 0.625, 0.1744, 0.625, 0.1744, 0.5, 0.1744, 0.375, 0.1744, 0.5, 0.1744, 0.5, 0.1744, 0.375, 0.1744, 0.375, 0.1744, 0.5, 0.1744, 0.5, 0.1744, 0.375, 0.1744, 0.5, 0.1744, 0.625, 0.1744, 0.625, 0.1744, 0.5, 0.1744, 0.5, 0.1744, 0.625, 0.1744, 0.625, 0.1744, 0.5, 0.1744, 0.375, 0.1744, 0.5, 0.1744, 0.5, 0.1744, 0.375, 0.1744, 0.625, 0.1744, 0.5, 0.1744, 0.5, 0.1744, 0.625, 0.1744, 0.5, 0.1744, 0.375, 0.1744, 0.375, 0.1744, 0.5, 0.1744, 0.5, 0.1744, 0.375, 0.1744, 0.375, 0.1744, 0.5, 0.1744, 0.625, 0.1744, 0.5, 0.1744, 0.5, 0.1744, 0.625, 0.1744, 0.375, 0.1744, 0.5, 0.1744, 0.5, 0.1744, 0.375, 0.1744, 0.5, 0.1744, 0.625, 0.1744, 0.625, 0.1744, 0.5, 0.1744, 0.5, 0.1744, 0.625, 0.1744, 0.625, 0.1744, 0.5, 0.1744, 0.375, 0.1744, 0.5, 0.1744, 0.5, 0.1744, 0.375, 0.1744, 0.875, 0.5756, 0.875, 0.5756, 0.875, 0.5756, 0.875, 0.5756, 0.875, 0.5756, 0.875, 0.5756, 0.875, 0.5756, 0.875, 0.5756, 0.875, 0.5756, 0.875, 0.5756, 0.875, 0.5756, 0.875, 0.5756, 0.875, 0.5756, 0.875, 0.5756, 0.875, 0.5756, 0.875, 0.5756, 0.125, 0.5756, 0.125, 0.5756, 0.125, 0.5756, 0.125, 0.5756, 0.125, 0.5756, 0.125, 0.5756, 0.125, 0.5756, 0.125, 0.5756, 0.125, 0.5756, 0.125, 0.5756, 0.125, 0.5756, 0.125, 0.5756, 0.125, 0.5756, 0.125, 0.5756, 0.125, 0.5756, 0.125, 0.5756, 0.875, 0.5756, 0.875, 0.5756, 0.875, 0.5756, 0.875, 0.5756, 0.875, 0.5756, 0.875, 0.5756, 0.875, 0.5756, 0.875, 0.5756, 0.875, 0.5756, 0.875, 0.5756, 0.875, 0.5756, 0.875, 0.5756, 0.875, 0.5756, 0.875, 0.5756, 0.875, 0.5756, 0.875, 0.5756, 0.125, 0.5756, 0.125, 0.5756, 0.125, 0.5756, 0.125, 0.5756, 0.125, 0.5756, 0.125, 0.5756, 0.125, 0.5756, 0.125, 0.5756, 0.125, 0.5756, 0.125, 0.5756, 0.125, 0.5756, 0.125, 0.5756, 0.125, 0.5756, 0.125, 0.5756, 0.125, 0.5756, 0.125, 0.5756, 0.625, 0.1744, 0.5, 0.1744, 0.5, 0.1744, 0.625, 0.1744, 0.5, 0.1744, 0.375, 0.1744, 0.375, 0.1744, 0.5, 0.1744, 0.5, 0.1744, 0.375, 0.1744, 0.375, 0.1744, 0.5, 0.1744, 0.625, 0.1744, 0.5, 0.1744, 0.5, 0.1744, 0.625, 0.1744, 0.125, 0.5756, 0.125, 0.5756, 0.125, 0.5756, 0.125, 0.5756, 0.125, 0.5756, 0.125, 0.5756, 0.125, 0.5756, 0.125, 0.5756, 0.125, 0.5756, 0.125, 0.5756, 0.125, 0.5756, 0.125, 0.5756, 0.125, 0.5756, 0.125, 0.5756, 0.125, 0.5756, 0.125, 0.5756, 0.625, 0.1744, 0.5, 0.1744, 0.5, 0.1744, 0.625, 0.1744, 0.5, 0.1744, 0.375, 0.1744, 0.375, 0.1744, 0.5, 0.1744, 0.5, 0.1744, 0.375, 0.1744, 0.375, 0.1744, 0.5, 0.1744, 0.625, 0.1744, 0.5, 0.1744, 0.5, 0.1744, 0.625, 0.1744, 0.375, 0.1744, 0.5, 0.1744, 0.5, 0.1744, 0.375, 0.1744, 0.5, 0.1744, 0.625, 0.1744, 0.625, 0.1744, 0.5, 0.1744, 0.5, 0.1744, 0.625, 0.1744, 0.625, 0.1744, 0.5, 0.1744, 0.375, 0.1744, 0.5, 0.1744, 0.5, 0.1744, 0.375, 0.1744, 0.875, 0.5756, 0.875, 0.5756, 0.875, 0.5756, 0.875, 0.5756, 0.875, 0.5756, 0.875, 0.5756, 0.875, 0.5756, 0.875, 0.5756, 0.875, 0.5756, 0.875, 0.5756, 0.875, 0.5756, 0.875, 0.5756, 0.875, 0.5756, 0.875, 0.5756, 0.875, 0.5756, 0.875, 0.5756, 0.375, 0.1744, 0.5, 0.1744, 0.5, 0.1744, 0.375, 0.1744, 0.5, 0.1744, 0.625, 0.1744, 0.625, 0.1744, 0.5, 0.1744, 0.5, 0.1744, 0.625, 0.1744, 0.625, 0.1744, 0.5, 0.1744, 0.375, 0.1744, 0.5, 0.1744, 0.5, 0.1744, 0.375, 0.1744, 0.625, 0.1744, 0.5, 0.1744, 0.5, 0.1744, 0.625, 0.1744, 0.5, 0.1744, 0.375, 0.1744, 0.375, 0.1744, 0.5, 0.1744, 0.5, 0.1744, 0.375, 0.1744, 0.375, 0.1744, 0.5, 0.1744, 0.625, 0.1744, 0.5, 0.1744, 0.5, 0.1744, 0.625, 0.1744, 0.375, 0.1744, 0.5, 0.1744, 0.5, 0.1744, 0.375, 0.1744, 0.5, 0.1744, 0.625, 0.1744, 0.625, 0.1744, 0.5, 0.1744, 0.5, 0.1744, 0.625, 0.1744, 0.625, 0.1744, 0.5, 0.1744, 0.375, 0.1744, 0.5, 0.1744, 0.5, 0.1744, 0.375, 0.1744, 0.875, 0.5756, 0.875, 0.5756, 0.875, 0.5756, 0.875, 0.5756, 0.875, 0.5756, 0.875, 0.5756, 0.875, 0.5756, 0.875, 0.5756, 0.875, 0.5756, 0.875, 0.5756, 0.875, 0.5756, 0.875, 0.5756, 0.875, 0.5756, 0.875, 0.5756, 0.875, 0.5756, 0.875, 0.5756, 0.875, 0.5756, 0.875, 0.5756, 0.875, 0.5756, 0.875, 0.5756, 0.875, 0.5756, 0.875, 0.5756, 0.875, 0.5756, 0.875, 0.5756, 0.875, 0.5756, 0.875, 0.5756, 0.875, 0.5756, 0.875, 0.5756, 0.875, 0.5756, 0.875, 0.5756, 0.875, 0.5756, 0.875, 0.5756, 0.375, 0.1744, 0.5, 0.1744, 0.5, 0.1744, 0.375, 0.1744, 0.5, 0.1744, 0.625, 0.1744, 0.625, 0.1744, 0.5, 0.1744, 0.5, 0.1744, 0.625, 0.1744, 0.625, 0.1744, 0.5, 0.1744, 0.375, 0.1744, 0.5, 0.1744, 0.5, 0.1744, 0.375, 0.1744, 0.625, 0.1744, 0.5, 0.1744, 0.5, 0.1744, 0.625, 0.1744, 0.5, 0.1744, 0.375, 0.1744, 0.375, 0.1744, 0.5, 0.1744, 0.5, 0.1744, 0.375, 0.1744, 0.375, 0.1744, 0.5, 0.1744, 0.625, 0.1744, 0.5, 0.1744, 0.5, 0.1744, 0.625, 0.1744, 0.125, 0.5756, 0.125, 0.5756, 0.125, 0.5756, 0.125, 0.5756, 0.125, 0.5756, 0.125, 0.5756, 0.125, 0.5756, 0.125, 0.5756, 0.125, 0.5756, 0.125, 0.5756, 0.125, 0.5756, 0.125, 0.5756, 0.125, 0.5756, 0.125, 0.5756, 0.125, 0.5756, 0.125, 0.5756, 0.125, 0.5997, 0.125, 0.6117, 0.125, 0.6117, 0.125, 0.5997, 0.125, 0.6117, 0.125, 0.6237, 0.125, 0.6237, 0.125, 0.6117, 0.125, 0.6117, 0.125, 0.6237, 0.125, 0.6237, 0.125, 0.6117, 0.125, 0.5997, 0.125, 0.6117, 0.125, 0.6117, 0.125, 0.5997, 0.875, 0.6237, 0.875, 0.6117, 0.875, 0.6117, 0.875, 0.6237, 0.875, 0.6117, 0.875, 0.5997, 0.875, 0.5997, 0.875, 0.6117, 0.875, 0.6117, 0.875, 0.5997, 0.875, 0.5997, 0.875, 0.6117, 0.875, 0.6237, 0.875, 0.6117, 0.875, 0.6117, 0.875, 0.6237, 0.375, 0.1263, 0.5, 0.1263, 0.5, 0.1263, 0.375, 0.1263, 0.5, 0.1263, 0.625, 0.1263, 0.625, 0.1263, 0.5, 0.1263, 0.5, 0.1263, 0.625, 0.1263, 0.625, 0.1263, 0.5, 0.1263, 0.375, 0.1263, 0.5, 0.1263, 0.5, 0.1263, 0.375, 0.1263, 0.625, 0.1503, 0.5, 0.1503, 0.5, 0.1503, 0.625, 0.1503, 0.5, 0.1503, 0.375, 0.1503, 0.375, 0.1503, 0.5, 0.1503, 0.5, 0.1503, 0.375, 0.1503, 0.375, 0.1503, 0.5, 0.1503, 0.625, 0.1503, 0.5, 0.1503, 0.5, 0.1503, 0.625, 0.1503, 0.625, 0.1503, 0.5, 0.1503, 0.5, 0.1503, 0.625, 0.1503, 0.5, 0.1503, 0.375, 0.1503, 0.375, 0.1503, 0.5, 0.1503, 0.5, 0.1503, 0.375, 0.1503, 0.375, 0.1503, 0.5, 0.1503, 0.625, 0.1503, 0.5, 0.1503, 0.5, 0.1503, 0.625, 0.1503, 0.375, 0.1263, 0.5, 0.1263, 0.5, 0.1263, 0.375, 0.1263, 0.5, 0.1263, 0.625, 0.1263, 0.625, 0.1263, 0.5, 0.1263, 0.5, 0.1263, 0.625, 0.1263, 0.625, 0.1263, 0.5, 0.1263, 0.375, 0.1263, 0.5, 0.1263, 0.5, 0.1263, 0.375, 0.1263, 0.875, 0.6237, 0.875, 0.6117, 0.875, 0.6117, 0.875, 0.6237, 0.875, 0.6117, 0.875, 0.5997, 0.875, 0.5997, 0.875, 0.6117, 0.875, 0.6117, 0.875, 0.5997, 0.875, 0.5997, 0.875, 0.6117, 0.875, 0.6237, 0.875, 0.6117, 0.875, 0.6117, 0.875, 0.6237, 0.125, 0.5997, 0.125, 0.6117, 0.125, 0.6117, 0.125, 0.5997, 0.125, 0.6117, 0.125, 0.6237, 0.125, 0.6237, 0.125, 0.6117, 0.125, 0.6117, 0.125, 0.6237, 0.125, 0.6237, 0.125, 0.6117, 0.125, 0.5997, 0.125, 0.6117, 0.125, 0.6117, 0.125, 0.5997, 0.375, 0.0, 0.5, 0.0, 0.5, 0.007958, 0.375, 0.006569, 0.5, 0.0, 0.625, 0.0, 0.625, 0.006569, 0.5, 0.007958, 0.5, 0.007958, 0.625, 0.006569, 0.625, 0.01314, 0.5, 0.02703, 0.375, 0.006569, 0.5, 0.007958, 0.5, 0.02703, 0.375, 0.01314, 0.375, 0.6386, 0.5, 0.6386, 0.5, 0.6801, 0.375, 0.6801, 0.5, 0.6386, 0.625, 0.6386, 0.625, 0.6801, 0.5, 0.6801, 0.5, 0.6801, 0.625, 0.6801, 0.625, 0.7202, 0.5, 0.7202, 0.375, 0.6801, 0.5, 0.6801, 0.5, 0.7202, 0.375, 0.7202, 0.125, 0.5979, 0.25, 0.5948, 0.25, 0.5988, 0.125, 0.5988, 0.25, 0.5948, 0.375, 0.5945, 0.375, 0.5988, 0.25, 0.5988, 0.25, 0.5988, 0.375, 0.5988, 0.375, 0.6034, 0.2509, 0.6031, 0.125, 0.5988, 0.25, 0.5988, 0.2509, 0.6031, 0.125, 0.5997, 0.125, 0.6237, 0.2509, 0.6373, 0.25, 0.6801, 0.125, 0.6803, 0.2509, 0.6373, 0.375, 0.6386, 0.375, 0.6801, 0.25, 0.6801, 0.25, 0.6801, 0.375, 0.6801, 0.375, 0.7202, 0.25, 0.7216, 0.125, 0.6803, 0.25, 0.6801, 0.25, 0.7216, 0.125, 0.7369, 0.125, 0.5, 0.125, 0.5378, 0.125, 0.5378, 0.125, 0.5, 0.125, 0.5378, 0.125, 0.5756, 0.125, 0.5756, 0.125, 0.5378, 0.125, 0.5378, 0.125, 0.5756, 0.125, 0.5756, 0.125, 0.5378, 0.125, 0.5, 0.125, 0.5378, 0.125, 0.5378, 0.125, 0.5, 0.625, 0.25, 0.5, 0.25, 0.5, 0.25, 0.625, 0.25, 0.5, 0.25, 0.375, 0.25, 0.375, 0.25, 0.5, 0.25, 0.5, 0.25, 0.375, 0.25, 0.375, 0.25, 0.5, 0.25, 0.625, 0.25, 0.5, 0.25, 0.5, 0.25, 0.625, 0.25, 0.375, 0.1744, 0.5, 0.1744, 0.5, 0.1744, 0.375, 0.1744, 0.5, 0.1744, 0.625, 0.1744, 0.625, 0.1744, 0.5, 0.1744, 0.5, 0.1744, 0.625, 0.1744, 0.625, 0.1744, 0.5, 0.1744, 0.375, 0.1744, 0.5, 0.1744, 0.5, 0.1744, 0.375, 0.1744, 0.875, 0.5756, 0.875, 0.5376, 0.875, 0.5378, 0.875, 0.5756, 0.875, 0.5376, 0.875, 0.5, 0.875, 0.5, 0.875, 0.5378, 0.875, 0.5378, 0.875, 0.5, 0.875, 0.5, 0.875, 0.5378, 0.875, 0.5756, 0.875, 0.5378, 0.875, 0.5378, 0.875, 0.5756, 0.125, 0.5, 0.125, 0.5378, 0.125, 0.5378, 0.125, 0.5, 0.125, 0.5378, 0.125, 0.5756, 0.125, 0.5756, 0.125, 0.5378, 0.125, 0.5378, 0.125, 0.5756, 0.125, 0.5756, 0.125, 0.5378, 0.125, 0.5, 0.125, 0.5378, 0.125, 0.5378, 0.125, 0.5, 0.875, 0.5756, 0.875, 0.5378, 0.875, 0.5378, 0.875, 0.5756, 0.875, 0.5378, 0.875, 0.5, 0.875, 0.5, 0.875, 0.5378, 0.875, 0.5378, 0.875, 0.5, 0.875, 0.5, 0.875, 0.5378, 0.875, 0.5756, 0.875, 0.5378, 0.875, 0.5378, 0.875, 0.5756, 0.375, 0.1744, 0.5, 0.1744, 0.5, 0.1744, 0.375, 0.1744, 0.5, 0.1744, 0.625, 0.1744, 0.625, 0.1744, 0.5, 0.1744, 0.5, 0.1744, 0.625, 0.1744, 0.625, 0.1744, 0.5, 0.1744, 0.375, 0.1744, 0.5, 0.1744, 0.5, 0.1744, 0.375, 0.1744, 0.625, 0.25, 0.5, 0.25, 0.5, 0.25, 0.625, 0.25, 0.5, 0.25, 0.375, 0.25, 0.375, 0.25, 0.5, 0.25, 0.5, 0.25, 0.375, 0.25, 0.375, 0.25, 0.5, 0.25, 0.625, 0.25, 0.5, 0.25, 0.5, 0.25, 0.625, 0.25, 0.125, 0.5, 0.125, 0.5378, 0.125, 0.5378, 0.125, 0.5, 0.125, 0.5378, 0.125, 0.5756, 0.125, 0.5756, 0.125, 0.5378, 0.125, 0.5378, 0.125, 0.5756, 0.125, 0.5756, 0.125, 0.5378, 0.125, 0.5, 0.125, 0.5378, 0.125, 0.5378, 0.125, 0.5, 0.875, 0.5756, 0.875, 0.5378, 0.875, 0.5378, 0.875, 0.5756, 0.875, 0.5378, 0.875, 0.5, 0.875, 0.5, 0.875, 0.5378, 0.875, 0.5378, 0.875, 0.5, 0.875, 0.5, 0.875, 0.5378, 0.875, 0.5756, 0.875, 0.5378, 0.875, 0.5378, 0.875, 0.5756, 0.375, 0.1744, 0.5, 0.1744, 0.5, 0.1744, 0.375, 0.1744, 0.5, 0.1744, 0.625, 0.1744, 0.625, 0.1744, 0.5, 0.1744, 0.5, 0.1744, 0.625, 0.1744, 0.625, 0.1744, 0.5, 0.1744, 0.375, 0.1744, 0.5, 0.1744, 0.5, 0.1744, 0.375, 0.1744, 0.625, 0.25, 0.5, 0.25, 0.5, 0.25, 0.625, 0.25, 0.5, 0.25, 0.375, 0.25, 0.375, 0.25, 0.5, 0.25, 0.5, 0.25, 0.375, 0.25, 0.375, 0.25, 0.5, 0.25, 0.625, 0.25, 0.5, 0.25, 0.5, 0.25, 0.625, 0.25, 0.375, 0.5667, 0.5, 0.5667, 0.5, 0.5852, 0.375, 0.5852, 0.5, 0.5667, 0.625, 0.5667, 0.625, 0.5852, 0.5, 0.5852, 0.5, 0.5852, 0.625, 0.5852, 0.625, 0.5945, 0.5, 0.5945, 0.375, 0.5852, 0.5, 0.5852, 0.5, 0.5945, 0.375, 0.5945, 0.625, 0.6386, 0.7491, 0.6373, 0.75, 0.6801, 0.625, 0.6801, 0.7491, 0.6373, 0.875, 0.6237, 0.875, 0.6803, 0.75, 0.6801, 0.75, 0.6801, 0.875, 0.6803, 0.875, 0.7369, 0.75, 0.7216, 0.625, 0.6801, 0.75, 0.6801, 0.75, 0.7216, 0.625, 0.7202, 0.125, 0.5756, 0.2509, 0.5675, 0.25, 0.5855, 0.125, 0.5868, 0.2509, 0.5675, 0.375, 0.5667, 0.375, 0.5852, 0.25, 0.5855, 0.25, 0.5855, 0.375, 0.5852, 0.375, 0.5945, 0.25, 0.5948, 0.125, 0.5868, 0.25, 0.5855, 0.25, 0.5948, 0.125, 0.5979, 0.375, 0.1503, 0.5, 0.1506, 0.5, 0.1515, 0.375, 0.1512, 0.5, 0.1506, 0.625, 0.1503, 0.625, 0.1512, 0.5, 0.1515, 0.5, 0.1515, 0.625, 0.1512, 0.625, 0.1521, 0.5, 0.155, 0.375, 0.1512, 0.5, 0.1515, 0.5, 0.155, 0.375, 0.1521, 0.375, 0.1521, 0.375, 0.1512, 0.375, 0.1512, 0.375, 0.1521, 0.375, 0.1512, 0.375, 0.1503, 0.375, 0.1503, 0.375, 0.1512, 0.375, 0.1512, 0.375, 0.1503, 0.375, 0.1503, 0.375, 0.1512, 0.375, 0.1521, 0.375, 0.1512, 0.375, 0.1512, 0.375, 0.1521, 0.375, 0.1744, 0.375, 0.1632, 0.375, 0.1632, 0.375, 0.1744, 0.375, 0.1632, 0.375, 0.1521, 0.375, 0.1521, 0.375, 0.1632, 0.375, 0.1632, 0.375, 0.1521, 0.375, 0.1521, 0.375, 0.1632, 0.375, 0.1744, 0.375, 0.1632, 0.375, 0.1632, 0.375, 0.1744, 0.625, 0.1503, 0.625, 0.1512, 0.625, 0.1512, 0.625, 0.1503, 0.625, 0.1512, 0.625, 0.1521, 0.625, 0.1521, 0.625, 0.1512, 0.625, 0.1512, 0.625, 0.1521, 0.625, 0.1521, 0.625, 0.1512, 0.625, 0.1503, 0.625, 0.1512, 0.625, 0.1512, 0.625, 0.1503, 0.375, 0.1744, 0.375, 0.1632, 0.375, 0.1632, 0.375, 0.1744, 0.375, 0.1632, 0.375, 0.1521, 0.375, 0.1521, 0.375, 0.1632, 0.375, 0.1632, 0.375, 0.1521, 0.375, 0.1521, 0.375, 0.1632, 0.375, 0.1744, 0.375, 0.1632, 0.375, 0.1632, 0.375, 0.1744, 0.625, 0.5667, 0.75, 0.5675, 0.75, 0.5855, 0.625, 0.5852, 0.75, 0.5675, 0.875, 0.5756, 0.875, 0.5868, 0.75, 0.5855, 0.75, 0.5855, 0.875, 0.5868, 0.875, 0.5979, 0.75, 0.5948, 0.625, 0.5852, 0.75, 0.5855, 0.75, 0.5948, 0.625, 0.5945])
me_cube.materials.append(mat_material)
me_cube.materials.append(mat_material_001)
me_cube.materials.append(mat_material_002)
me_cube.use_mirror_vertex_groups = False
me_cube.update()

# ---- objects
ob_cube = bpy.data.objects.new('Cube', me_cube)
ob_empty = bpy.data.objects.new('Empty', None)

# ---- transforms, parenting, visibility, modifiers, constraints
ob_cube.location = (1.832, -0.2122, -0.1705)
ob_cube.scale = (0.459, 2.319, 0.459)
ob_cube.lock_rotations_4d = False
ob_cube.empty_display_type = 'ARROWS'
ob_cube.lineart.crease_threshold = 0.0
ob_empty.location = (0.0, 0.0, -2.0)
ob_empty.empty_display_type = 'IMAGE'
ob_empty.empty_display_size = 9.586
ob_empty.empty_image_offset = (-0.5226, -0.5226)

# ---- collection membership
col_collection.objects.link(ob_cube)
col_collection.objects.link(ob_empty)

# ---- scene / render settings (as saved in the file)
scene.frame_start = 1; scene.frame_end = 250; scene.frame_set(1)
scene.render.engine = 'BLENDER_EEVEE_NEXT'
scene.cycles.sampling_pattern = 'TABULATED_SOBOL'
bpy.context.view_layer.update()

# ---- added for rendering (the .blend has no active camera and no usable light): camera, sun
cam_auto = bpy.data.cameras.new('AutoCamera')
cam_auto.lens = 50.0
cam_auto.sensor_width = 36.0
cam_auto.clip_end = 1000.0
ob_auto_camera = bpy.data.objects.new('AutoCamera', cam_auto)
scene.collection.objects.link(ob_auto_camera)
ob_auto_camera.location = (6.44704, -7.93983, 4.96834)
ob_auto_camera.rotation_euler = (1.09748, -7.21219e-08, 0.694738)
scene.camera = ob_auto_camera
light_auto_sun = bpy.data.lights.new('AutoSun', 'SUN')
light_auto_sun.energy = 3.0
light_auto_sun.angle = 0.0523599
ob_auto_sun = bpy.data.objects.new('AutoSun', light_auto_sun)
scene.collection.objects.link(ob_auto_sun)
ob_auto_sun.rotation_euler = (0.872665, 0.174533, 0.523599)
bpy.context.view_layer.update()
